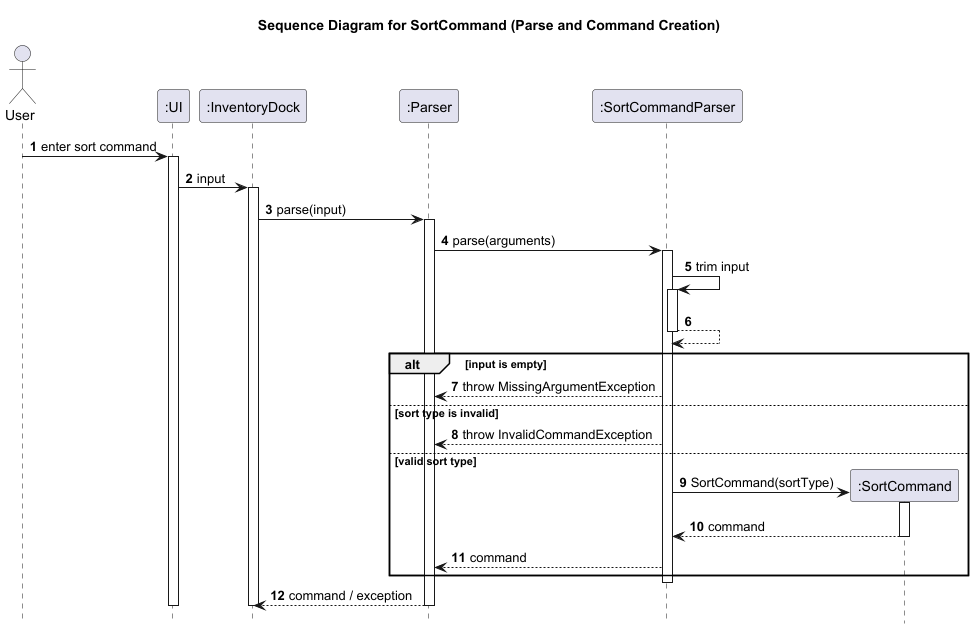

The diagram above was rendered by PlantUML. Its source (embedded in the PNG):
@startuml
title Sequence Diagram for SortCommand (Parse and Command Creation)

autonumber
hide footbox

actor User
participant ":UI" as UI
participant ":InventoryDock" as InventoryDock
participant ":Parser" as Parser
participant ":SortCommandParser" as SortCommandParser
participant ":SortCommand" as SortCommand

User -> UI: enter sort command
activate UI
UI -> InventoryDock: input
activate InventoryDock
InventoryDock -> Parser: parse(input)
activate Parser

Parser -> SortCommandParser: parse(arguments)
activate SortCommandParser
SortCommandParser -> SortCommandParser: trim input
activate SortCommandParser
SortCommandParser --> SortCommandParser
deactivate SortCommandParser

alt input is empty
    SortCommandParser --> Parser: throw MissingArgumentException
else sort type is invalid
    SortCommandParser --> Parser: throw InvalidCommandException
else valid sort type
    create SortCommand
    SortCommandParser -> SortCommand: SortCommand(sortType)
    activate SortCommand
    SortCommand --> SortCommandParser: command
    deactivate SortCommand

    SortCommandParser --> Parser: command
end

deactivate SortCommandParser
Parser --> InventoryDock: command / exception
deactivate Parser
deactivate InventoryDock
deactivate UI
@enduml